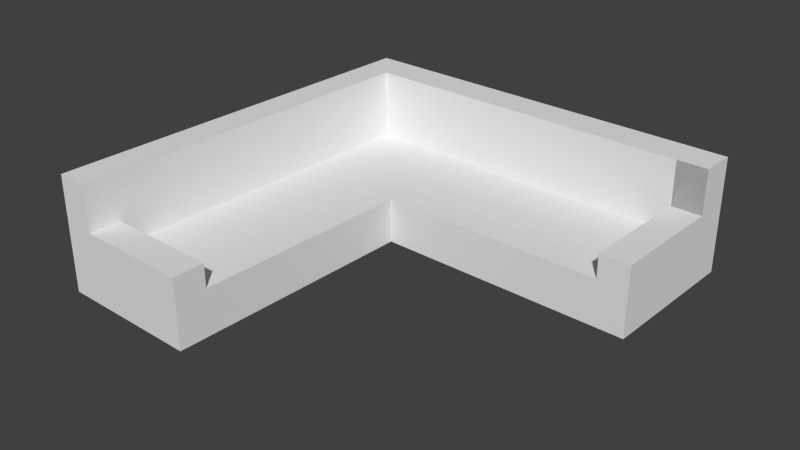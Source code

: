 # Source: sofa.blend  (saved by Blender 2.62.0; exported with 4.5.12 LTS)
import bpy
from mathutils import Matrix  # noqa: F401  (used for matrix-valued properties, if any)

bpy.ops.wm.read_factory_settings(use_empty=True)
scene = bpy.context.scene
scene.name = 'Scene'

# ---- collections
col_collection_1 = bpy.data.collections.new('Collection 1'); scene.collection.children.link(col_collection_1)

# ---- materials (node trees are filled in below, after node groups)
mat_material = bpy.data.materials.new('Material')
mat_material.alpha_threshold = 0.0
mat_material.use_transparent_shadow = False
mat_material.roughness = 0.5
mat_material.line_color = (0.0, 0.0, 0.0, 1.0)

# ---- material node trees

# ---- world
world_world = bpy.data.worlds.new('World'); scene.world = world_world
world_world.color = (0.05088, 0.05088, 0.05088)
world_world.use_sun_shadow = False
world_world.sun_shadow_jitter_overblur = 0.0
world_world.cycles.sampling_method = 'MANUAL'
world_world.cycles.sample_map_resolution = 256

# ---- meshes
me_cube = bpy.data.meshes.new('Cube')
me_cube.from_pydata([(1.0, 1.0, -1.0), (1.0, -1.0, -1.0), (-1.0, -1.0, -1.0), (-1.0, 1.0, -1.0), (1.0, 1.0, 1.0), (1.0, -1.0, 1.0), (-1.0, -1.0, 1.0), (-1.0, 1.0, 1.0), (1.0, 2.919, 1.0), (-1.0, 2.919, 1.0), (-1.0, 2.919, -1.0), (1.0, 2.919, -1.0), (1.0, 4.838, -1.0), (-1.0, 4.838, -1.0), (1.0, 4.838, 1.0), (-1.0, 4.838, 1.0), (-2.919, 4.838, 1.0), (-2.919, 4.838, -1.0), (-2.919, 2.919, 1.0), (-2.919, 2.919, -1.0), (-4.838, 2.919, 1.0), (-4.838, 2.919, -1.0), (-4.838, 4.838, -1.0), (-4.838, 4.838, 1.0), (1.0, -1.522, 1.0), (-1.0, -1.522, 1.0), (-1.0, -1.522, -1.0), (1.0, -1.522, -1.0), (1.0, -1.0, -1.0), (1.0, -1.522, -1.0), (1.0, -1.522, 1.0), (1.0, -1.0, 1.0), (1.601, -1.0, 1.0), (1.601, -1.0, -1.0), (1.601, -1.522, 1.0), (1.601, -1.522, -1.0), (1.601, 2.919, 1.0), (1.601, 4.838, 1.0), (1.601, 4.838, -1.0), (1.601, 2.919, -1.0), (1.601, 1.0, -1.0), (1.601, 1.0, 1.0), (1.601, -1.0, 1.0), (1.601, -1.0, -1.0), (1.601, 5.38, -1.0), (1.0, 5.38, -1.0), (1.601, 5.38, 1.0), (1.0, 5.38, 1.0), (-4.838, 5.38, 1.0), (-4.838, 5.38, -1.0), (-2.919, 5.38, 1.0), (-2.919, 5.38, -1.0), (-1.0, 5.38, 1.0), (-1.0, 5.38, -1.0), (-1.0, 5.38, 4.065), (1.0, 5.38, 4.065), (-2.919, 5.38, 4.065), (-4.838, 5.38, 4.065), (-4.838, 4.838, 4.065), (1.601, 5.38, 4.065), (1.601, 4.838, 4.065), (1.601, 1.0, 4.065), (1.601, -1.0, 4.065), (1.0, -1.0, 4.065), (1.601, 2.919, 4.065), (1.601, -1.0, 4.065), (1.601, -1.522, 4.065), (1.0, -1.522, 4.065), (1.0, -1.0, 4.065), (1.0, -1.522, 4.065), (-2.919, 4.838, 4.065), (-1.0, 4.838, 4.065), (1.0, 4.838, 4.065), (1.0, 2.919, 4.065), (1.0, 1.0, 4.065), (-1.0, -1.0, 2.094), (1.0, -1.0, 2.094), (-1.0, -1.522, 2.094), (1.0, -1.522, 2.094), (-5.377, 5.38, 4.065), (-5.377, 4.838, 4.065), (-5.377, 4.838, 1.0), (-5.377, 5.38, 1.0), (-5.377, 4.838, -1.0), (-5.377, 5.38, -1.0), (-5.377, 2.919, 1.0), (-5.377, 2.919, -1.0), (-5.377, 2.919, 2.044), (-4.838, 2.919, 2.044), (-5.377, 4.838, 2.044), (-4.838, 4.838, 2.044)], [], [(0, 1, 2, 3), (4, 7, 6, 5), (2, 6, 7, 3), (7, 4, 8, 9), (3, 7, 9, 10), (0, 3, 10, 11), (11, 10, 13, 12), (9, 8, 14, 15), (9, 15, 16, 18), (13, 10, 19, 17), (10, 9, 18, 19), (19, 18, 20, 21), (17, 19, 21, 22), (18, 16, 23, 20), (6, 2, 26, 25), (2, 1, 27, 26), (27, 24, 25, 26), (27, 1, 28, 29), (24, 27, 29, 30), (5, 24, 30, 31), (1, 5, 31, 28), (28, 31, 32, 33), (30, 29, 35, 34), (29, 28, 33, 35), (11, 12, 38, 39), (0, 11, 39, 40), (5, 1, 43, 42), (1, 0, 40, 43), (33, 32, 34, 35), (36, 39, 38, 37), (41, 40, 39, 36), (40, 41, 42, 43), (38, 12, 45, 44), (37, 38, 44, 46), (17, 22, 49, 51), (13, 17, 51, 53), (12, 13, 53, 45), (45, 47, 46, 44), (50, 51, 49, 48), (52, 53, 51, 50), (47, 45, 53, 52), (47, 52, 54, 55), (52, 50, 56, 54), (50, 48, 57, 56), (46, 47, 55, 59), (37, 46, 59, 60), (42, 41, 61, 62), (5, 42, 62, 63), (41, 36, 64, 61), (36, 37, 60, 64), (34, 32, 65, 66), (30, 34, 66, 67), (32, 31, 68, 65), (31, 30, 67, 68), (24, 5, 63, 69), (23, 16, 70, 58), (16, 15, 71, 70), (15, 14, 72, 71), (14, 8, 73, 72), (8, 4, 74, 73), (4, 5, 63, 74), (71, 72, 55, 54), (70, 71, 54, 56), (58, 70, 56, 57), (72, 60, 59, 55), (74, 63, 62, 61), (73, 74, 61, 64), (72, 73, 64, 60), (68, 67, 66, 65), (31, 6, 75, 76), (25, 30, 78, 77), (30, 31, 76, 78), (6, 25, 77, 75), (75, 77, 76), (77, 78, 76), (58, 57, 79, 80), (23, 58, 80, 81), (57, 48, 82, 79), (49, 22, 83, 84), (48, 49, 84, 82), (22, 21, 86, 83), (21, 20, 85, 86), (82, 81, 80, 79), (83, 81, 82, 84), (86, 85, 81, 83), (85, 20, 88, 87), (81, 85, 87, 89), (23, 81, 89, 90), (20, 23, 90, 88), (88, 90, 89, 87)])
me_cube.materials.append(mat_material)
me_cube.use_remesh_preserve_volume = False
me_cube.use_remesh_preserve_attributes = False
me_cube.use_mirror_vertex_groups = False
me_cube.update()

# ---- objects
ob_cube = bpy.data.objects.new('Cube', me_cube)

# ---- transforms, parenting, visibility, modifiers, constraints
ob_cube.location = (2.83, 1.791, 0.6762)
ob_cube.rotation_euler = (0.0, -0.0, 1.537)
ob_cube.scale = (1.563, 1.563, 0.6071)
ob_cube.lock_rotations_4d = False
ob_cube.empty_display_type = 'ARROWS'
ob_cube.lineart.crease_threshold = 0.0

# ---- collection membership
col_collection_1.objects.link(ob_cube)

# ---- scene / render settings (as saved in the file)
scene.frame_start = 1; scene.frame_end = 250; scene.frame_set(1)
scene.render.engine = 'BLENDER_EEVEE_NEXT'
scene.render.image_settings.color_mode = 'RGB'
scene.render.image_settings.compression = 90
scene.render.resolution_percentage = 50
scene.render.dither_intensity = 0.0
scene.render.bake_margin = 2
scene.render.bake_bias = 0.0
scene.cycles.use_denoising = False
scene.cycles.samples = 10
scene.cycles.sampling_pattern = 'TABULATED_SOBOL'
scene.cycles.light_sampling_threshold = 0.0
scene.cycles.use_adaptive_sampling = False
scene.cycles.use_light_tree = False
scene.cycles.blur_glossy = 0.0
scene.cycles.volume_bounces = 1
scene.cycles.pixel_filter_type = 'GAUSSIAN'
scene.cycles.sample_clamp_indirect = 0.0
scene.view_settings.view_transform = 'Standard'
bpy.context.view_layer.update()

# ---- added for rendering (the .blend has no active camera and no usable light): camera, sun
cam_auto = bpy.data.cameras.new('AutoCamera')
cam_auto.lens = 50.0
cam_auto.sensor_width = 36.0
cam_auto.clip_end = 1000.0
ob_auto_camera = bpy.data.objects.new('AutoCamera', cam_auto)
scene.collection.objects.link(ob_auto_camera)
ob_auto_camera.location = (14.6529, -18.9816, 13.5549)
ob_auto_camera.rotation_euler = (1.09748, -7.21219e-08, 0.694738)
scene.camera = ob_auto_camera
light_auto_sun = bpy.data.lights.new('AutoSun', 'SUN')
light_auto_sun.energy = 3.0
light_auto_sun.angle = 0.0523599
ob_auto_sun = bpy.data.objects.new('AutoSun', light_auto_sun)
scene.collection.objects.link(ob_auto_sun)
ob_auto_sun.rotation_euler = (0.872665, 0.174533, 0.523599)
bpy.context.view_layer.update()
